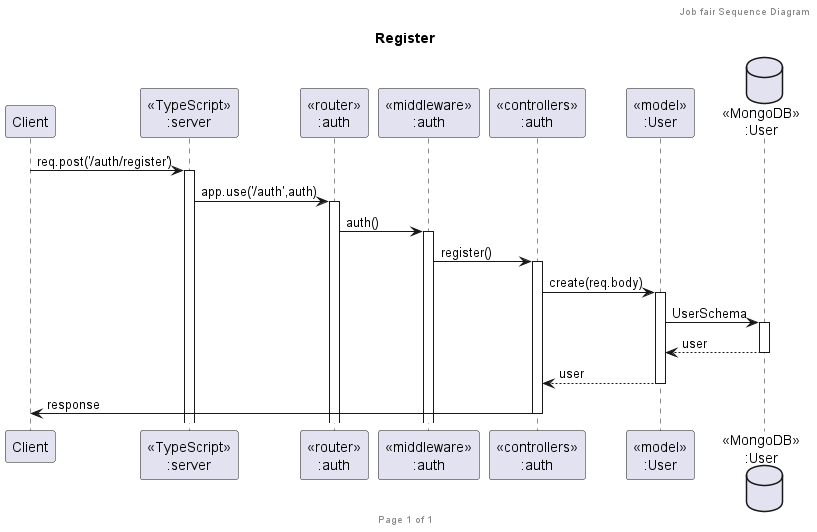

The diagram above was rendered by PlantUML. Its source (embedded in the PNG):
@startuml Register

header Job fair Sequence Diagram
footer Page %page% of %lastpage%
' title "Authentication"
title Register
participant "Client" as client
participant "<<TypeScript>>\n:server" as server
participant "<<router>>\n:auth" as routerUsers
participant "<<middleware>>\n:auth" as middlewareUsers
participant "<<controllers>>\n:auth" as controllersUsers
participant "<<model>>\n:User" as modelUser
database "<<MongoDB>>\n:User" as UserDatabase

' alt Register
    client->server ++:req.post('/auth/register')
    server->routerUsers ++:app.use('/auth',auth)
    routerUsers->middlewareUsers ++:auth()
    middlewareUsers->controllersUsers ++:register()
    controllersUsers->modelUser ++:create(req.body)
    modelUser->UserDatabase ++:UserSchema
    UserDatabase-->modelUser --:user
    controllersUsers <-- modelUser --:user
    controllersUsers-> client --:response
' end
' alt Login
    ' client->server ++:req.post('/auth/login')
    ' server->routerUsers ++:app.use('/auth',auth)
    ' routerUsers->controllersUsers ++:login()
    ' controllersUsers->modelUser ++:findOne(req.body())
    ' modelUser->UserDatabase ++:UserSchema
    ' UserDatabase-->modelUser --:user
    ' controllersUsers <-- modelUser --:user
' end
' alt Logout
    ' client->server ++:req.get('/auth/logout')
    ' server->routerUsers ++:app.use('/auth',auth)
    ' routerUsers->middlewareUsers ++:protect()
    ' middlewareUsers->controllersUsers ++:logout()
    ' controllersUsers-> client ++:response
' end
' alt Get Me
    ' client->server ++:req.get('/auth/me')
    ' server->routerUsers ++:app.use('/auth',auth)
    ' routerUsers->middlewareUsers ++:protect()
    ' middlewareUsers->controllersUsers ++:getMe()
    ' controllersUsers->modelUser ++:findById(req.user.id)
    ' modelUser->UserDatabase ++:findById(req.user.id)
    ' UserDatabase-->modelUser ++:user
    ' modelUser-->controllersUsers ++:user
    ' controllersUsers-->client ++:response
' end
@enduml